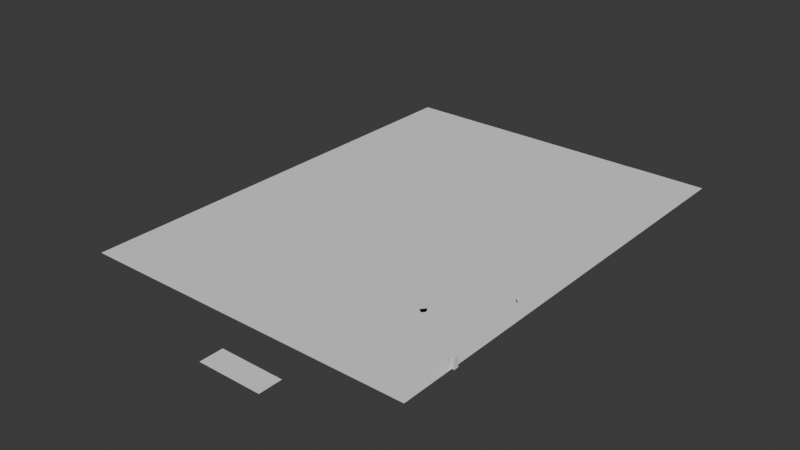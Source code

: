 # Source: Plataforma_central.blend  (saved by Blender 4.5.87; exported with 4.5.12 LTS)
import bpy
from mathutils import Matrix  # noqa: F401  (used for matrix-valued properties, if any)

bpy.ops.wm.read_factory_settings(use_empty=True)
scene = bpy.context.scene
scene.name = 'Scene'

# ---- collections
col_suelo = bpy.data.collections.new('suelo'); scene.collection.children.link(col_suelo)
col_sobresuelo = bpy.data.collections.new('sobreSuelo'); scene.collection.children.link(col_sobresuelo)
col_personaje = bpy.data.collections.new('personaje'); scene.collection.children.link(col_personaje)
col_caminos = bpy.data.collections.new('caminos'); scene.collection.children.link(col_caminos)
col_colecci_n_5 = bpy.data.collections.new('Colección 5'); scene.collection.children.link(col_colecci_n_5)

# ---- world
world_world = bpy.data.worlds.new('World'); scene.world = world_world
world_world.use_nodes = True; world_world.node_tree.nodes.clear()
_N = world_world.node_tree.nodes; _L = world_world.node_tree.links
n0 = _N.new('ShaderNodeOutputWorld'); n0.name = 'World Output'; n0.location = (300, 300)
n1 = _N.new('ShaderNodeBackground'); n1.name = 'Background'; n1.location = (10, 300)
n1.inputs[0].default_value = (0.05088, 0.05088, 0.05088, 1.0)
_L.new(n1.outputs[0], n0.inputs[0])
n0.is_active_output = True
world_world.color = (0.05088, 0.05088, 0.05088)
world_world.use_sun_shadow = False
world_world.sun_shadow_jitter_overblur = 0.0

# ---- meshes
me_plano = bpy.data.meshes.new('Plano')
me_plano.from_pydata([(-1.0, -1.0, 0.0), (1.0, -1.0, 0.0), (-1.0, 1.0, 0.0), (1.0, 1.0, 0.0)], [], [(0, 1, 3, 2)])
_uv = me_plano.uv_layers.new(name='MapaUV')
_uv.uv.foreach_set('vector', [0.0, 0.0, 1.0, 0.0, 1.0, 1.0, 0.0, 1.0])
me_plano.update()
me_plano_002 = bpy.data.meshes.new('Plano.002')
me_plano_002.from_pydata([(-11.0, -0.5, 0.0), (1.0, -1.5, 0.0), (-10.0, 3.5, 0.0), (2.0, 3.0, 0.0), (-9.0, -2.5, 0.0), (-6.0, -2.0, 0.0), (-3.0, -2.0, 0.0), (-1.0, -2.0, 0.0), (-2.384e-07, 5.0, 0.0), (-3.4, 4.5, 0.0), (-5.6, 4.5, 0.0), (-8.0, 3.5, 0.0), (-14.0, 0.0, 0.0), (-13.0, 4.0, 0.0), (-18.0, 3.0, 0.0), (-15.0, 5.0, 0.0), (-19.0, 5.0, 0.0), (-17.0, 6.0, 0.0), (-19.0, 6.0, 0.0), (-17.0, 6.5, 0.0), (-10.33, 2.167, 0.0), (-10.67, 0.8333, 0.0), (1.0, 0.0, 0.0), (1.0, 1.5, 0.0), (-8.0, 0.1667, 0.0), (-8.0, 1.833, 0.0), (-5.867, 0.1667, 0.0), (-5.733, 2.333, 0.0), (-3.133, 0.5, 0.0), (-3.267, 2.5, 0.0), (-1.067, 0.1667, 0.0), (-1.133, 2.333, 0.0), (-13.67, 2.833, 0.0), (-14.33, 1.667, 0.0), (-16.0, 4.333, 0.0), (-17.0, 3.667, 0.0), (-17.67, 5.833, 0.0), (-18.33, 5.667, 0.0), (-18.33, 6.333, 0.0), (-18.67, 6.167, 0.0)], [], [(31, 23, 3, 8), (20, 25, 11, 2), (25, 27, 10, 11), (27, 29, 9, 10), (29, 31, 8, 9), (20, 2, 13, 32), (32, 13, 15, 34), (34, 15, 17, 36), (36, 17, 19, 38), (16, 37, 39, 18), (37, 36, 38, 39), (14, 35, 37, 16), (35, 34, 36, 37), (12, 33, 35, 14), (33, 32, 34, 35), (0, 21, 33, 12), (21, 20, 32, 33), (6, 7, 30, 28), (28, 30, 31, 29), (5, 6, 28, 26), (26, 28, 29, 27), (4, 5, 26, 24), (24, 26, 27, 25), (0, 4, 24, 21), (21, 24, 25, 20), (7, 1, 22, 30), (30, 22, 23, 31)])
_uv = me_plano_002.uv_layers.new(name='MapaUV')
_uv.uv.foreach_set('vector', [0.8, 0.6667, 1.0, 0.6667, 1.0, 1.0, 0.8, 1.0, 0.0, 0.6667, 0.2, 0.6667, 0.2, 1.0, 0.0, 1.0, 0.2, 0.6667, 0.4, 0.6667, 0.4, 1.0, 0.2, 1.0, 0.4, 0.6667, 0.6, 0.6667, 0.6, 1.0, 0.4, 1.0, 0.6, 0.6667, 0.8, 0.6667, 0.8, 1.0, 0.6, 1.0, 0.0, 0.6667, 0.0, 1.0, 0.0, 1.0, 0.0, 0.6667, 0.0, 0.6667, 0.0, 1.0, 0.0, 1.0, 0.0, 0.6667, 0.0, 0.6667, 0.0, 1.0, 0.0, 1.0, 0.0, 0.6667, 0.0, 0.6667, 0.0, 1.0, 0.0, 1.0, 0.0, 0.6667, 0.0, 0.0, 0.0, 0.3333, 0.0, 0.3333, 0.0, 0.0, 0.0, 0.3333, 0.0, 0.6667, 0.0, 0.6667, 0.0, 0.3333, 0.0, 0.0, 0.0, 0.3333, 0.0, 0.3333, 0.0, 0.0, 0.0, 0.3333, 0.0, 0.6667, 0.0, 0.6667, 0.0, 0.3333, 0.0, 0.0, 0.0, 0.3333, 0.0, 0.3333, 0.0, 0.0, 0.0, 0.3333, 0.0, 0.6667, 0.0, 0.6667, 0.0, 0.3333, 0.0, 0.0, 0.0, 0.3333, 0.0, 0.3333, 0.0, 0.0, 0.0, 0.3333, 0.0, 0.6667, 0.0, 0.6667, 0.0, 0.3333, 0.6, 0.0, 0.8, 0.0, 0.8, 0.3333, 0.6, 0.3333, 0.6, 0.3333, 0.8, 0.3333, 0.8, 0.6667, 0.6, 0.6667, 0.4, 0.0, 0.6, 0.0, 0.6, 0.3333, 0.4, 0.3333, 0.4, 0.3333, 0.6, 0.3333, 0.6, 0.6667, 0.4, 0.6667, 0.2, 0.0, 0.4, 0.0, 0.4, 0.3333, 0.2, 0.3333, 0.2, 0.3333, 0.4, 0.3333, 0.4, 0.6667, 0.2, 0.6667, 0.0, 0.0, 0.2, 0.0, 0.2, 0.3333, 0.0, 0.3333, 0.0, 0.3333, 0.2, 0.3333, 0.2, 0.6667, 0.0, 0.6667, 0.8, 0.0, 1.0, 0.0, 1.0, 0.3333, 0.8, 0.3333, 0.8, 0.3333, 1.0, 0.3333, 1.0, 0.6667, 0.8, 0.6667])
me_plano_002.update()
me_plano_003 = bpy.data.meshes.new('Plano.003')
me_plano_003.from_pydata([(-6.0, 2.5, 0.0), (0.0, 0.0, 0.0), (-6.0, 9.5, 0.0), (0.0, 13.33, 0.0), (-8.0, 8.0, 0.0), (-8.0, 6.5, 0.0), (-6.0, 4.0, 0.0), (0.0, 4.125, 0.0), (0.0, 6.25, 0.0), (0.0, 8.375, 0.0), (-4.0, 1.5, 0.0), (-2.0, 1.0, 0.0), (-2.0, 12.33, 0.0), (-4.0, 11.83, 0.0), (-1.0, 4.0, 0.0), (-3.0, 4.0, 0.0), (-1.0, 6.0, 0.0), (-3.0, 6.0, 0.0), (-1.0, 8.5, 0.0), (-4.0, 8.0, 0.0)], [], [(18, 9, 3, 12), (11, 1, 7, 14), (14, 7, 8, 16), (16, 8, 9, 18), (5, 17, 19, 4), (17, 16, 18, 19), (6, 15, 17, 5), (15, 14, 16, 17), (0, 10, 15, 6), (10, 11, 14, 15), (4, 19, 13, 2), (19, 18, 12, 13)])
_uv = me_plano_003.uv_layers.new(name='MapaUV')
_uv.uv.foreach_set('vector', [0.6667, 0.75, 1.0, 0.75, 1.0, 1.0, 0.6667, 1.0, 0.6667, 0.0, 1.0, 0.0, 1.0, 0.25, 0.6667, 0.25, 0.6667, 0.25, 1.0, 0.25, 1.0, 0.5, 0.6667, 0.5, 0.6667, 0.5, 1.0, 0.5, 1.0, 0.75, 0.6667, 0.75, 0.0, 0.5, 0.3333, 0.5, 0.3333, 0.75, 0.0, 0.75, 0.3333, 0.5, 0.6667, 0.5, 0.6667, 0.75, 0.3333, 0.75, 0.0, 0.25, 0.3333, 0.25, 0.3333, 0.5, 0.0, 0.5, 0.3333, 0.25, 0.6667, 0.25, 0.6667, 0.5, 0.3333, 0.5, 0.0, 0.0, 0.3333, 0.0, 0.3333, 0.25, 0.0, 0.25, 0.3333, 0.0, 0.6667, 0.0, 0.6667, 0.25, 0.3333, 0.25, 0.0, 0.75, 0.3333, 0.75, 0.3333, 1.0, 0.0, 1.0, 0.3333, 0.75, 0.6667, 0.75, 0.6667, 1.0, 0.3333, 1.0])
me_plano_003.update()
me_plano_005 = bpy.data.meshes.new('Plano.005')
me_plano_005.from_pydata([(-10.0, -1.0, 0.0), (1.0, -1.0, 0.0), (-10.0, 1.0, 0.0), (1.0, 1.0, 0.0)], [], [(0, 1, 3, 2)])
_uv = me_plano_005.uv_layers.new(name='MapaUV')
_uv.uv.foreach_set('vector', [0.0, 0.0, 1.0, 0.0, 1.0, 1.0, 0.0, 1.0])
me_plano_005.update()
me_plano_006 = bpy.data.meshes.new('Plano.006')
me_plano_006.from_pydata([(-7.0, -0.5, 0.0), (1.0, -0.5, 0.0), (-6.0, 3.5, 0.0), (2.0, 3.0, 0.0), (-5.0, -0.5, 0.0), (-1.667, -1.0, 0.0), (-1.0, 4.0, 0.0), (-3.0, 3.5, 0.0), (-8.0, 2.5, 0.0), (-7.0, 1.0, 0.0), (2.0, 0.5, 0.0), (1.0, 2.0, 0.0), (-4.0, 1.0, 0.0), (-4.333, 2.333, 0.0), (-2.0, 1.0, 0.0), (-1.667, 2.333, 0.0), (-8.0, 0.5, 0.0), (1.6, 0.1, 0.0), (-4.6, 0.2, 0.0), (-1.667, 4.47e-08, 0.0)], [], [(15, 11, 3, 6), (8, 13, 7, 2), (13, 15, 6, 7), (18, 19, 14, 12), (12, 14, 15, 13), (16, 18, 12, 9), (9, 12, 13, 8), (19, 17, 10, 14), (14, 10, 11, 15), (5, 1, 17, 19), (0, 4, 18, 16), (4, 5, 19, 18)])
_uv = me_plano_006.uv_layers.new(name='MapaUV')
_uv.uv.foreach_set('vector', [0.6667, 0.6667, 1.0, 0.6667, 1.0, 1.0, 0.6667, 1.0, 0.0, 0.6667, 0.3333, 0.6667, 0.3333, 1.0, 0.0, 1.0, 0.3333, 0.6667, 0.6667, 0.6667, 0.6667, 1.0, 0.3333, 1.0, 0.3333, 0.2, 0.6667, 0.2, 0.6667, 0.3333, 0.3333, 0.3333, 0.3333, 0.3333, 0.6667, 0.3333, 0.6667, 0.6667, 0.3333, 0.6667, 0.0, 0.2, 0.3333, 0.2, 0.3333, 0.3333, 0.0, 0.3333, 0.0, 0.3333, 0.3333, 0.3333, 0.3333, 0.6667, 0.0, 0.6667, 0.6667, 0.2, 1.0, 0.2, 1.0, 0.3333, 0.6667, 0.3333, 0.6667, 0.3333, 1.0, 0.3333, 1.0, 0.6667, 0.6667, 0.6667, 0.6667, 0.0, 1.0, 0.0, 1.0, 0.2, 0.6667, 0.2, 0.0, 0.0, 0.3333, 0.0, 0.3333, 0.2, 0.0, 0.2, 0.3333, 0.0, 0.6667, 0.0, 0.6667, 0.2, 0.3333, 0.2])
me_plano_006.update()
me_plano_009 = bpy.data.meshes.new('Plano.009')
me_plano_009.from_pydata([(-5.2, -0.8, 0.0), (1.0, -0.5, 0.0), (-6.0, 3.5, 0.0), (1.0, 3.0, 0.0), (-3.0, -1.5, 0.0), (-1.0, -1.0, 0.0), (-1.0, 3.5, 0.0), (-4.0, 4.0, 0.0), (-7.0, 2.5, 0.0), (-7.0, 1.0, 0.0), (2.0, 0.5, 0.0), (1.0, 2.0, 0.0), (-4.0, 1.5, 0.0), (-4.333, 2.333, 0.0), (-1.0, 1.5, 0.0), (-1.667, 2.333, 0.0), (-6.0, 0.5, 0.0), (1.6, 0.1, 0.0), (-3.0, -7.153e-07, 0.0), (-1.0, 0.5, 0.0)], [], [(15, 11, 3, 6), (8, 13, 7, 2), (13, 15, 6, 7), (18, 19, 14, 12), (12, 14, 15, 13), (16, 18, 12, 9), (9, 12, 13, 8), (19, 17, 10, 14), (14, 10, 11, 15), (5, 1, 17, 19), (0, 4, 18, 16), (4, 5, 19, 18)])
_uv = me_plano_009.uv_layers.new(name='MapaUV')
_uv.uv.foreach_set('vector', [0.6667, 0.6667, 1.0, 0.6667, 1.0, 1.0, 0.6667, 1.0, 0.0, 0.6667, 0.3333, 0.6667, 0.3333, 1.0, 0.0, 1.0, 0.3333, 0.6667, 0.6667, 0.6667, 0.6667, 1.0, 0.3333, 1.0, 0.3333, 0.2, 0.6667, 0.2, 0.6667, 0.3333, 0.3333, 0.3333, 0.3333, 0.3333, 0.6667, 0.3333, 0.6667, 0.6667, 0.3333, 0.6667, 0.0, 0.2, 0.3333, 0.2, 0.3333, 0.3333, 0.0, 0.3333, 0.0, 0.3333, 0.3333, 0.3333, 0.3333, 0.6667, 0.0, 0.6667, 0.6667, 0.2, 1.0, 0.2, 1.0, 0.3333, 0.6667, 0.3333, 0.6667, 0.3333, 1.0, 0.3333, 1.0, 0.6667, 0.6667, 0.6667, 0.6667, 0.0, 1.0, 0.0, 1.0, 0.2, 0.6667, 0.2, 0.0, 0.0, 0.3333, 0.0, 0.3333, 0.2, 0.0, 0.2, 0.3333, 0.0, 0.6667, 0.0, 0.6667, 0.2, 0.3333, 0.2])
me_plano_009.update()
me_cubo = bpy.data.meshes.new('Cubo')
me_cubo.from_pydata([(-1.0, -1.0, -1.0), (-1.0, -1.0, 1.0), (-1.0, 1.0, -1.0), (-1.0, 1.0, 1.0), (1.0, -1.0, -1.0), (1.0, -1.0, 1.0), (1.0, 1.0, -1.0), (1.0, 1.0, 1.0)], [], [(0, 1, 3, 2), (2, 3, 7, 6), (6, 7, 5, 4), (4, 5, 1, 0), (2, 6, 4, 0), (7, 3, 1, 5)])
_uv = me_cubo.uv_layers.new(name='MapaUV')
_uv.uv.foreach_set('vector', [0.375, 0.0, 0.625, 0.0, 0.625, 0.25, 0.375, 0.25, 0.375, 0.25, 0.625, 0.25, 0.625, 0.5, 0.375, 0.5, 0.375, 0.5, 0.625, 0.5, 0.625, 0.75, 0.375, 0.75, 0.375, 0.75, 0.625, 0.75, 0.625, 1.0, 0.375, 1.0, 0.125, 0.5, 0.375, 0.5, 0.375, 0.75, 0.125, 0.75, 0.625, 0.5, 0.875, 0.5, 0.875, 0.75, 0.625, 0.75])
me_cubo.update()
me_plano_001 = bpy.data.meshes.new('Plano.001')
me_plano_001.from_pydata([(-10.0, -1.0, 0.0), (1.0, -1.0, 0.0), (-10.0, 1.0, 0.0), (1.0, 1.0, 0.0)], [], [(0, 1, 3, 2)])
_uv = me_plano_001.uv_layers.new(name='MapaUV')
_uv.uv.foreach_set('vector', [0.0, 0.0, 1.0, 0.0, 1.0, 1.0, 0.0, 1.0])
me_plano_001.update()
me_plano_004 = bpy.data.meshes.new('Plano.004')
me_plano_004.from_pydata([(-13.0, -0.7064, 0.0), (1.0, -1.0, 0.0), (-13.0, -0.2564, 0.0), (1.0, -0.55, 0.0)], [], [(0, 1, 3, 2)])
_uv = me_plano_004.uv_layers.new(name='MapaUV')
_uv.uv.foreach_set('vector', [0.0, 0.0, 1.0, 0.0, 1.0, 1.0, 0.0, 1.0])
me_plano_004.update()
me_plano_007 = bpy.data.meshes.new('Plano.007')
me_plano_007.from_pydata([(-8.0, -1.0, 0.0), (1.0, -1.0, 0.0), (-8.0, 0.0, 0.0), (1.0, 0.0, 0.0), (2.828, -0.9192, 0.0), (3.0, 0.0, 0.0), (1.0, 3.5, 0.0), (3.0, 3.5, 0.0), (-8.0, -0.7778, 0.0), (1.0, -0.7778, 0.0), (3.0, -0.7778, 0.0), (2.475, 0.0, 0.0), (2.475, -1.0, 0.0), (2.475, 3.5, 0.0), (2.475, -0.7778, 0.0)], [], [(8, 9, 3, 2), (14, 12, 4, 10), (11, 5, 7, 13), (11, 14, 10, 5), (0, 1, 9, 8), (3, 9, 14, 11), (3, 11, 13, 6), (9, 1, 12, 14)])
_uv = me_plano_007.uv_layers.new(name='MapaUV')
_uv.uv.foreach_set('vector', [0.0, 0.2222, 1.0, 0.2222, 1.0, 1.0, 0.0, 1.0, 1.0, 0.2222, 1.0, 0.0, 1.0, 0.0, 1.0, 0.2222, 1.0, 1.0, 1.0, 1.0, 1.0, 1.0, 1.0, 1.0, 1.0, 1.0, 1.0, 0.2222, 1.0, 0.2222, 1.0, 1.0, 0.0, 0.0, 1.0, 0.0, 1.0, 0.2222, 0.0, 0.2222, 1.0, 1.0, 1.0, 0.2222, 1.0, 0.2222, 1.0, 1.0, 1.0, 1.0, 1.0, 1.0, 1.0, 1.0, 1.0, 1.0, 1.0, 0.2222, 1.0, 0.0, 1.0, 0.0, 1.0, 0.2222])
me_plano_007.update()
me_plano_008 = bpy.data.meshes.new('Plano.008')
me_plano_008.from_pydata([(-1.78, -0.8889, 0.0), (1.78, -0.8889, 0.0), (-1.78, 0.8889, 0.0), (1.78, 0.8889, 0.0)], [], [(0, 1, 3, 2)])
_uv = me_plano_008.uv_layers.new(name='MapaUV')
_uv.uv.foreach_set('vector', [0.2879, 0.0, 1.0, 0.0, 1.0, 0.8889, 0.2879, 0.8889])
me_plano_008.update()
me_plano_010 = bpy.data.meshes.new('Plano.010')
me_plano_010.from_pydata([(-10.0, -1.0, 0.0), (1.0, -1.0, 0.0), (-10.0, 2.5, 0.0), (1.0, 2.5, 0.0)], [], [(0, 1, 3, 2)])
_uv = me_plano_010.uv_layers.new(name='MapaUV')
_uv.uv.foreach_set('vector', [0.0, 0.0, 1.0, 0.0, 1.0, 1.0, 0.0, 1.0])
me_plano_010.update()
me_plano_011 = bpy.data.meshes.new('Plano.011')
me_plano_011.from_pydata([(-13.0, -1.0, 0.0), (1.0, -1.0, 0.0), (-13.0, 3.0, 0.0), (1.0, 3.0, 0.0), (-6.0, -1.0, 0.0), (-6.0, 3.0, 0.0), (-3.0, -1.0, 0.0), (-3.0, 3.0, 0.0), (1.0, -3.0, 0.0), (-6.0, -3.0, 0.0), (-3.0, -3.0, 0.0), (1.0, -3.5, 0.0), (-3.0, -3.5, 0.0)], [], [(6, 1, 3, 7), (0, 4, 5, 2), (4, 6, 7, 5), (6, 4, 9, 10), (1, 6, 10, 8), (8, 10, 12, 11)])
_uv = me_plano_011.uv_layers.new(name='MapaUV')
_uv.uv.foreach_set('vector', [0.6429, 0.0, 1.0, 0.0, 1.0, 1.0, 0.6429, 1.0, 0.0, 0.0, 0.5714, 0.0, 0.5714, 1.0, 0.0, 1.0, 0.5714, 0.0, 0.6429, 0.0, 0.6429, 1.0, 0.5714, 1.0, 0.6429, 0.0, 0.5714, 0.0, 0.5714, 0.0, 0.6429, 0.0, 1.0, 0.0, 0.6429, 0.0, 0.6429, 0.0, 1.0, 0.0, 1.0, 0.0, 0.6429, 0.0, 0.6429, 0.0, 1.0, 0.0])
me_plano_011.update()

# ---- objects
ob_plano = bpy.data.objects.new('Plano', me_plano)
ob_plano_002 = bpy.data.objects.new('Plano.002', me_plano_002)
ob_plano_003 = bpy.data.objects.new('Plano.003', me_plano_003)
ob_plano_005 = bpy.data.objects.new('Plano.005', me_plano_005)
ob_plano_006 = bpy.data.objects.new('Plano.006', me_plano_006)
ob_plano_009 = bpy.data.objects.new('Plano.009', me_plano_009)
ob_cubo = bpy.data.objects.new('Cubo', me_cubo)
ob_plano_001 = bpy.data.objects.new('Plano.001', me_plano_001)
ob_plano_004 = bpy.data.objects.new('Plano.004', me_plano_004)
ob_plano_007 = bpy.data.objects.new('Plano.007', me_plano_007)
ob_plano_008 = bpy.data.objects.new('Plano.008', me_plano_008)
ob_plano_010 = bpy.data.objects.new('Plano.010', me_plano_010)
ob_plano_011 = bpy.data.objects.new('Plano.011', me_plano_011)

# ---- transforms, parenting, visibility, modifiers, constraints
ob_plano.location = (-30.0, 30.0, 0.0)
ob_plano.scale = (30.0, 40.0, 1.0)
ob_plano.color = (0.9051, 0.943, 0.9145, 1.0)
ob_plano_002.location = (-12.0, 0.0, 0.02)
ob_plano_002.scale = (1.0, 2.0, 1.0)
ob_plano_002.color = (0.1701, 0.06837, 0.02504, 1.0)
ob_plano_002.display_type = 'SOLID'
ob_plano_003.location = (0.0, 16.0, 0.02)
ob_plano_003.scale = (0.7128, 1.542, 1.0)
ob_plano_003.color = (0.1701, 0.06837, 0.02504, 1.0)
ob_plano_003.display_type = 'SOLID'
ob_plano_005.location = (-16.0, -18.0, 0.02)
ob_plano_005.scale = (1.0, 2.0, 1.0)
ob_plano_005.color = (0.1701, 0.06837, 0.02504, 1.0)
ob_plano_005.display_type = 'SOLID'
ob_plano_006.location = (-18.0, 19.0, 0.02)
ob_plano_006.scale = (1.0, 2.0, 1.0)
ob_plano_006.color = (0.1701, 0.06837, 0.02504, 1.0)
ob_plano_006.display_type = 'SOLID'
ob_plano_009.location = (-27.0, 39.0, 0.01673)
ob_plano_009.scale = (1.0, 2.0, 1.0)
ob_plano_009.color = (0.1701, 0.06837, 0.02504, 1.0)
ob_plano_009.display_type = 'SOLID'
ob_cubo.location = (0.0, 0.0, 0.9)
ob_cubo.scale = (0.4, 0.4, 0.9)
ob_cubo.color = (0.1797, 0.3805, 0.8007, 1.0)
ob_plano_001.location = (-1.0, 0.0, 0.02)
ob_plano_001.scale = (1.0, 2.0, 1.0)
ob_plano_001.color = (0.565, 0.6224, 0.7007, 1.0)
ob_plano_001.display_type = 'SOLID'
ob_plano_004.location = (-5.0, 19.0, 0.02)
ob_plano_004.rotation_euler = (0.0, -0.0, 0.9302)
ob_plano_004.scale = (1.0, 2.0, 1.0)
ob_plano_004.color = (0.565, 0.6224, 0.7007, 1.0)
ob_plano_004.display_type = 'SOLID'
ob_plano_007.location = (-22.0, 31.0, 0.02)
ob_plano_007.rotation_euler = (0.0, -0.0, 0.7854)
ob_plano_007.scale = (1.0, 2.0, 1.0)
ob_plano_007.color = (0.565, 0.6224, 0.7007, 1.0)
ob_plano_007.display_type = 'SOLID'
ob_plano_008.location = (-26.83, 38.55, 0.02)
ob_plano_008.rotation_euler = (0.0, -0.0, 0.7854)
ob_plano_008.scale = (1.0, 2.0, 1.0)
ob_plano_008.color = (0.565, 0.6224, 0.7007, 1.0)
ob_plano_008.display_type = 'SOLID'
ob_plano_010.location = (-29.0, 28.0, 0.02)
ob_plano_010.rotation_euler = (0.0, -0.0, -0.6444)
ob_plano_010.scale = (1.0, 2.0, 1.0)
ob_plano_010.color = (0.565, 0.6224, 0.7007, 1.0)
ob_plano_010.display_type = 'SOLID'
ob_plano_011.location = (-1.0, 64.0, 0.02)
ob_plano_011.scale = (1.0, 2.0, 1.0)
ob_plano_011.color = (0.565, 0.6224, 0.7007, 1.0)
ob_plano_011.display_type = 'SOLID'

# ---- collection membership
col_suelo.objects.link(ob_plano)
col_sobresuelo.objects.link(ob_plano_002)
col_sobresuelo.objects.link(ob_plano_003)
col_sobresuelo.objects.link(ob_plano_005)
col_sobresuelo.objects.link(ob_plano_006)
col_sobresuelo.objects.link(ob_plano_009)
col_personaje.objects.link(ob_cubo)
col_caminos.objects.link(ob_plano_001)
col_caminos.objects.link(ob_plano_004)
col_caminos.objects.link(ob_plano_007)
col_caminos.objects.link(ob_plano_008)
col_caminos.objects.link(ob_plano_010)
col_caminos.objects.link(ob_plano_011)

# ---- scene / render settings (as saved in the file)
scene.frame_start = 1; scene.frame_end = 250; scene.frame_set(222)
scene.render.engine = 'BLENDER_EEVEE_NEXT'
scene.cycles.sampling_pattern = 'TABULATED_SOBOL'
scene.eevee.ray_tracing_options.trace_max_roughness = 0.0
bpy.context.view_layer.update()

# ---- added for rendering (the .blend has no active camera and no usable light): camera, sun
cam_auto = bpy.data.cameras.new('AutoCamera')
cam_auto.lens = 50.0
cam_auto.sensor_width = 36.0
cam_auto.clip_end = 1760.22
ob_auto_camera = bpy.data.objects.new('AutoCamera', cam_auto)
scene.collection.objects.link(ob_auto_camera)
ob_auto_camera.location = (70.4979, -95.3575, 81.1384)
ob_auto_camera.rotation_euler = (1.09748, -7.21219e-08, 0.694738)
scene.camera = ob_auto_camera
light_auto_sun = bpy.data.lights.new('AutoSun', 'SUN')
light_auto_sun.energy = 3.0
light_auto_sun.angle = 0.0523599
ob_auto_sun = bpy.data.objects.new('AutoSun', light_auto_sun)
scene.collection.objects.link(ob_auto_sun)
ob_auto_sun.rotation_euler = (0.872665, 0.174533, 0.523599)
bpy.context.view_layer.update()

